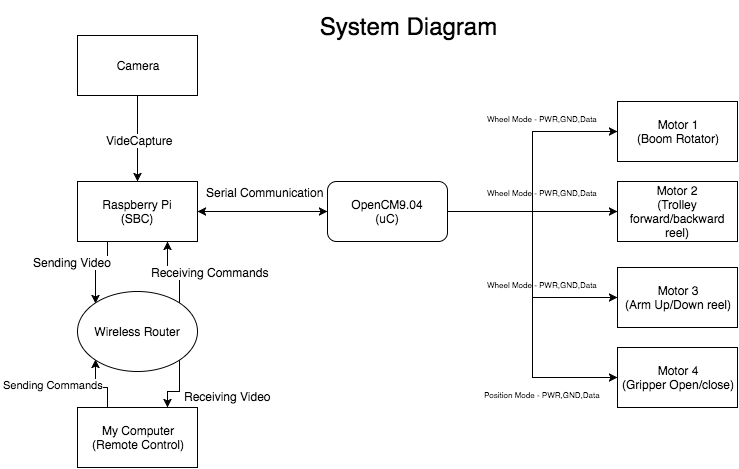

The diagram above was exported from draw.io. Its source (the exported page's mxGraphModel, read from the mxfile embedded in the PNG):
<mxGraphModel dx="794" dy="526" grid="0" gridSize="10" guides="1" tooltips="1" connect="1" arrows="1" fold="1" page="1" pageScale="1" pageWidth="826" pageHeight="1169" background="#ffffff" math="0" shadow="0">
  <root>
    <mxCell id="0" />
    <mxCell id="1" parent="0" />
    <mxCell id="42" value="&lt;span&gt;&lt;font style=&quot;font-size: 8px&quot;&gt;Wheel Mode - PWR,GND,Data&lt;/font&gt;&lt;/span&gt;" style="text;html=1;resizable=0;points=[];align=center;verticalAlign=middle;labelBackgroundColor=#ffffff;" vertex="1" connectable="0" parent="1">
      <mxGeometry x="516.453515405341" y="296.3350357847547" as="geometry">
        <mxPoint x="31" y="15" as="offset" />
      </mxGeometry>
    </mxCell>
    <mxCell id="2" value="Motor 1&lt;div&gt;(Boom Rotator)&lt;/div&gt;" style="whiteSpace=wrap;html=1;" parent="1" vertex="1">
      <mxGeometry x="623" y="130" width="120" height="60" as="geometry" />
    </mxCell>
    <mxCell id="3" value="Motor 2&lt;div&gt;(Trolley forward/backward reel)&lt;/div&gt;" style="whiteSpace=wrap;html=1;" parent="1" vertex="1">
      <mxGeometry x="623" y="210" width="120" height="60" as="geometry" />
    </mxCell>
    <mxCell id="37" style="edgeStyle=orthogonalEdgeStyle;rounded=0;html=1;exitX=1;exitY=0.5;jettySize=auto;orthogonalLoop=1;entryX=0;entryY=0.5;" edge="1" parent="1" source="5" target="3">
      <mxGeometry relative="1" as="geometry">
        <mxPoint x="558" y="416" as="targetPoint" />
        <Array as="points" />
      </mxGeometry>
    </mxCell>
    <mxCell id="38" style="edgeStyle=orthogonalEdgeStyle;rounded=0;html=1;exitX=1;exitY=0.5;entryX=0;entryY=0.5;jettySize=auto;orthogonalLoop=1;" edge="1" parent="1" source="5" target="34">
      <mxGeometry relative="1" as="geometry" />
    </mxCell>
    <mxCell id="39" style="edgeStyle=orthogonalEdgeStyle;rounded=0;html=1;exitX=1;exitY=0.5;entryX=0;entryY=0.5;jettySize=auto;orthogonalLoop=1;" edge="1" parent="1" source="5" target="35">
      <mxGeometry relative="1" as="geometry" />
    </mxCell>
    <mxCell id="5" value="OpenCM9.04&lt;div&gt;(uC)&lt;/div&gt;" style="rounded=1;whiteSpace=wrap;html=1;" parent="1" vertex="1">
      <mxGeometry x="333" y="210" width="120" height="60" as="geometry" />
    </mxCell>
    <mxCell id="28" style="edgeStyle=orthogonalEdgeStyle;rounded=0;html=1;exitX=0.25;exitY=1;entryX=0;entryY=0;jettySize=auto;orthogonalLoop=1;" parent="1" source="11" target="23" edge="1">
      <mxGeometry relative="1" as="geometry" />
    </mxCell>
    <mxCell id="33" value="Sending Video" style="text;html=1;resizable=0;points=[];align=center;verticalAlign=middle;labelBackgroundColor=#ffffff;" parent="28" vertex="1" connectable="0">
      <mxGeometry x="-0.3968" y="-2" relative="1" as="geometry">
        <mxPoint x="-34" y="-2" as="offset" />
      </mxGeometry>
    </mxCell>
    <mxCell id="11" value="Raspberry Pi&lt;div&gt;(SBC)&lt;/div&gt;" style="whiteSpace=wrap;html=1;" parent="1" vertex="1">
      <mxGeometry x="83" y="210" width="120" height="60" as="geometry" />
    </mxCell>
    <mxCell id="13" value="&lt;span style=&quot;font-size: 24px ; line-height: 28.8px&quot;&gt;System Diagram&lt;/span&gt;" style="text;html=1;strokeColor=none;fillColor=none;align=center;verticalAlign=middle;whiteSpace=wrap;overflow=hidden;" parent="1" vertex="1">
      <mxGeometry x="303" y="30" width="220" height="50" as="geometry" />
    </mxCell>
    <mxCell id="15" value="&lt;span&gt;&lt;font style=&quot;font-size: 8px&quot;&gt;Wheel Mode - PWR,GND,Data&lt;/font&gt;&lt;/span&gt;" style="text;html=1;resizable=0;points=[];align=center;verticalAlign=middle;labelBackgroundColor=#ffffff;" parent="1" vertex="1" connectable="0">
      <mxGeometry x="516.453515405341" y="204.33503578475472" as="geometry">
        <mxPoint x="31" y="15" as="offset" />
      </mxGeometry>
    </mxCell>
    <mxCell id="17" value="" style="endArrow=classic;startArrow=classic;html=1;entryX=0;entryY=0.5;exitX=1;exitY=0.5;" parent="1" source="11" target="5" edge="1">
      <mxGeometry width="50" height="50" relative="1" as="geometry">
        <mxPoint x="10" y="60" as="sourcePoint" />
        <mxPoint x="60" y="10" as="targetPoint" />
      </mxGeometry>
    </mxCell>
    <mxCell id="18" value="Serial Communication" style="text;html=1;resizable=0;points=[];align=center;verticalAlign=middle;labelBackgroundColor=#ffffff;" parent="17" vertex="1" connectable="0">
      <mxGeometry x="0.0631" y="-4" relative="1" as="geometry">
        <mxPoint x="-2" y="-24" as="offset" />
      </mxGeometry>
    </mxCell>
    <mxCell id="21" style="edgeStyle=orthogonalEdgeStyle;rounded=0;html=1;exitX=0.5;exitY=1;entryX=0.5;entryY=0;jettySize=auto;orthogonalLoop=1;" parent="1" source="19" target="11" edge="1">
      <mxGeometry relative="1" as="geometry" />
    </mxCell>
    <mxCell id="22" value="VideCapture" style="text;html=1;resizable=0;points=[];align=center;verticalAlign=middle;labelBackgroundColor=#ffffff;" parent="21" vertex="1" connectable="0">
      <mxGeometry x="0.0164" y="2" relative="1" as="geometry">
        <mxPoint as="offset" />
      </mxGeometry>
    </mxCell>
    <mxCell id="19" value="Camera" style="whiteSpace=wrap;html=1;" parent="1" vertex="1">
      <mxGeometry x="83" y="64" width="120" height="60" as="geometry" />
    </mxCell>
    <mxCell id="25" value="" style="edgeStyle=orthogonalEdgeStyle;rounded=0;html=1;exitX=0.25;exitY=0;entryX=0;entryY=1;jettySize=auto;orthogonalLoop=1;" parent="1" source="20" target="23" edge="1">
      <mxGeometry relative="1" as="geometry" />
    </mxCell>
    <mxCell id="20" value="My Computer&lt;div&gt;(Remote Control)&lt;/div&gt;" style="whiteSpace=wrap;html=1;" parent="1" vertex="1">
      <mxGeometry x="83" y="436" width="120" height="60" as="geometry" />
    </mxCell>
    <mxCell id="26" style="edgeStyle=orthogonalEdgeStyle;rounded=0;html=1;exitX=1;exitY=1;entryX=0.75;entryY=0;jettySize=auto;orthogonalLoop=1;" parent="1" source="23" target="20" edge="1">
      <mxGeometry relative="1" as="geometry" />
    </mxCell>
    <mxCell id="29" value="Receiving Video" style="text;html=1;resizable=0;points=[];align=center;verticalAlign=middle;labelBackgroundColor=#ffffff;" parent="26" vertex="1" connectable="0">
      <mxGeometry x="0.2973" y="2" relative="1" as="geometry">
        <mxPoint x="55" y="2" as="offset" />
      </mxGeometry>
    </mxCell>
    <mxCell id="27" style="edgeStyle=orthogonalEdgeStyle;rounded=0;html=1;exitX=1;exitY=0;entryX=0.75;entryY=1;jettySize=auto;orthogonalLoop=1;" parent="1" source="23" target="11" edge="1">
      <mxGeometry relative="1" as="geometry" />
    </mxCell>
    <mxCell id="32" value="Receiving Commands" style="text;html=1;resizable=0;points=[];align=center;verticalAlign=middle;labelBackgroundColor=#ffffff;" parent="27" vertex="1" connectable="0">
      <mxGeometry x="-0.5" y="-6" relative="1" as="geometry">
        <mxPoint x="24" y="-13" as="offset" />
      </mxGeometry>
    </mxCell>
    <mxCell id="23" value="Wireless Router" style="ellipse;whiteSpace=wrap;html=1;" parent="1" vertex="1">
      <mxGeometry x="83" y="320" width="120" height="80" as="geometry" />
    </mxCell>
    <mxCell id="31" value="&lt;meta http-equiv=&quot;Content-Type&quot; content=&quot;text/html;charset=UTF-8&quot;&gt;&lt;span style=&quot;color: rgb(0, 0, 0); font-family: Helvetica; font-size: 11px; font-style: normal; font-variant: normal; font-weight: normal; letter-spacing: normal; line-height: 13.2px; orphans: auto; text-align: center; text-indent: 0px; text-transform: none; white-space: nowrap; widows: 1; word-spacing: 0px; -webkit-text-stroke-width: 0px; display: inline !important; float: none; background-color: rgb(255, 255, 255);&quot;&gt;Sending Commands&lt;/span&gt;" style="text;html=1;" parent="1" vertex="1">
      <mxGeometry x="7.11764705882365" y="400.17647058823536" width="120" height="28" as="geometry" />
    </mxCell>
    <mxCell id="34" value="Motor 3&lt;div&gt;(Arm Up/Down reel)&lt;/div&gt;" style="whiteSpace=wrap;html=1;" vertex="1" parent="1">
      <mxGeometry x="623" y="296" width="120" height="60" as="geometry" />
    </mxCell>
    <mxCell id="35" value="Motor 4&lt;div&gt;(Gripper Open/close)&lt;/div&gt;" style="whiteSpace=wrap;html=1;" vertex="1" parent="1">
      <mxGeometry x="623" y="376" width="120" height="60" as="geometry" />
    </mxCell>
    <mxCell id="43" value="&lt;span&gt;&lt;font style=&quot;font-size: 8px&quot;&gt;Wheel Mode - PWR,GND,Data&lt;/font&gt;&lt;/span&gt;" style="text;html=1;resizable=0;points=[];align=center;verticalAlign=middle;labelBackgroundColor=#ffffff;" vertex="1" connectable="0" parent="1">
      <mxGeometry x="516.453515405341" y="130.33503578475472" as="geometry">
        <mxPoint x="31" y="15" as="offset" />
      </mxGeometry>
    </mxCell>
    <mxCell id="44" value="&lt;span&gt;&lt;font style=&quot;font-size: 8px&quot;&gt;Position Mode - PWR,GND,Data&lt;/font&gt;&lt;/span&gt;" style="text;html=1;resizable=0;points=[];align=center;verticalAlign=middle;labelBackgroundColor=#ffffff;" vertex="1" connectable="0" parent="1">
      <mxGeometry x="516.453515405341" y="406.3350357847547" as="geometry">
        <mxPoint x="31" y="15" as="offset" />
      </mxGeometry>
    </mxCell>
    <mxCell id="41" style="edgeStyle=orthogonalEdgeStyle;rounded=0;html=1;exitX=1;exitY=0.5;entryX=0;entryY=0.5;jettySize=auto;orthogonalLoop=1;" edge="1" parent="1" source="5" target="2">
      <mxGeometry relative="1" as="geometry" />
    </mxCell>
  </root>
</mxGraphModel>